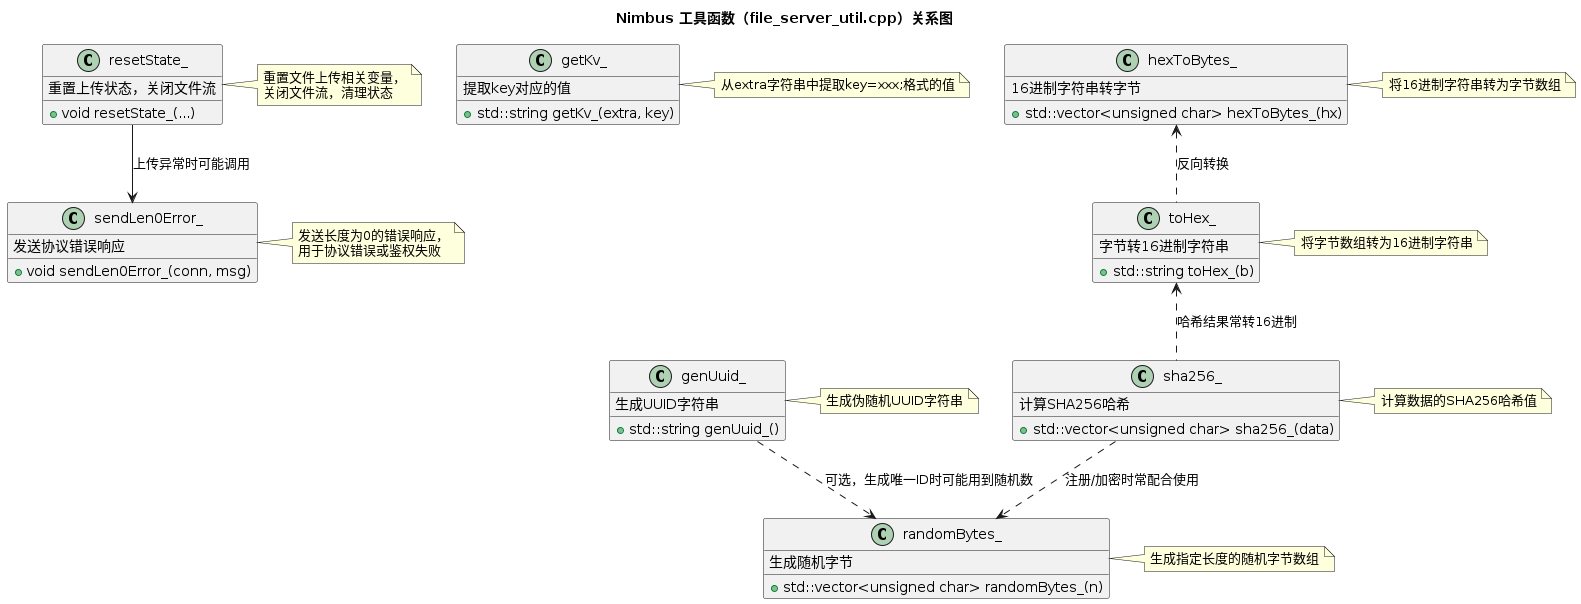

The diagram above was rendered by PlantUML. Its source (embedded in the PNG):
@startuml
title Nimbus 工具函数（file_server_util.cpp）关系图

class "resetState_" {
    +void resetState_(...)
    重置上传状态，关闭文件流
}
class "sendLen0Error_" {
    +void sendLen0Error_(conn, msg)
    发送协议错误响应
}
class "getKv_" {
    +std::string getKv_(extra, key)
    提取key对应的值
}
class "genUuid_" {
    +std::string genUuid_()
    生成UUID字符串
}
class "sha256_" {
    +std::vector<unsigned char> sha256_(data)
    计算SHA256哈希
}
class "randomBytes_" {
    +std::vector<unsigned char> randomBytes_(n)
    生成随机字节
}
class "toHex_" {
    +std::string toHex_(b)
    字节转16进制字符串
}
class "hexToBytes_" {
    +std::vector<unsigned char> hexToBytes_(hx)
    16进制字符串转字节
}

"resetState_" --> "sendLen0Error_" : 上传异常时可能调用
"genUuid_" ..> "randomBytes_" : 可选，生成唯一ID时可能用到随机数
"sha256_" ..> "randomBytes_" : 注册/加密时常配合使用
"toHex_" <.. "sha256_" : 哈希结果常转16进制
"hexToBytes_" <.. "toHex_" : 反向转换

note right of resetState_
重置文件上传相关变量，
关闭文件流，清理状态
end note

note right of sendLen0Error_
发送长度为0的错误响应，
用于协议错误或鉴权失败
end note

note right of getKv_
从extra字符串中提取key=xxx;格式的值
end note

note right of genUuid_
生成伪随机UUID字符串
end note

note right of sha256_
计算数据的SHA256哈希值
end note

note right of randomBytes_
生成指定长度的随机字节数组
end note

note right of toHex_
将字节数组转为16进制字符串
end note

note right of hexToBytes_
将16进制字符串转为字节数组
end note

@enduml